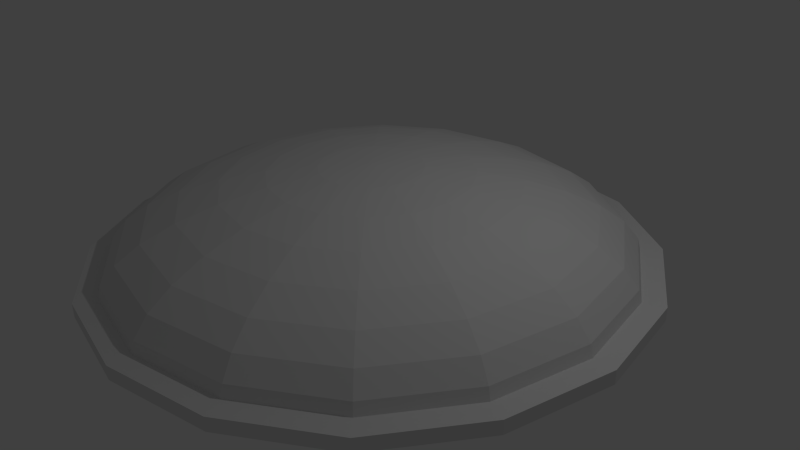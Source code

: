 # Source: jumper.blend  (saved by Blender 2.79.0; exported with 4.5.12 LTS)
import bpy
from mathutils import Matrix  # noqa: F401  (used for matrix-valued properties, if any)

bpy.ops.wm.read_factory_settings(use_empty=True)
scene = bpy.context.scene
scene.name = 'Scene'

# ---- collections
col_collection_1 = bpy.data.collections.new('Collection 1'); scene.collection.children.link(col_collection_1)

# ---- world
world_world = bpy.data.worlds.new('World'); scene.world = world_world
world_world.color = (0.05088, 0.05088, 0.05088)
world_world.use_sun_shadow = False
world_world.sun_shadow_jitter_overblur = 0.0
world_world.cycles.sampling_method = 'NONE'
world_world.cycles.sample_map_resolution = 256

# ---- cameras
cam_camera = bpy.data.cameras.new('Camera')
cam_camera.clip_end = 100.0
cam_camera.lens = 35.0
cam_camera.sensor_width = 32.0
cam_camera.sensor_height = 18.0
cam_camera.ortho_scale = 7.314
cam_camera.dof.focus_distance = 0.0
cam_camera.dof.aperture_fstop = 128.0

# ---- lights
light_lamp = bpy.data.lights.new('Lamp', 'POINT')
light_lamp.transmission_factor = 0.0
light_lamp.cutoff_distance = 30.0
light_lamp.energy = 100.0
light_lamp.shadow_buffer_clip_start = 1.001
light_lamp.shadow_soft_size = 0.1
light_lamp.shadow_maximum_resolution = 0.006
light_lamp.use_absolute_resolution = True
light_lamp.cycles.use_multiple_importance_sampling = False

# ---- meshes
me_cylinder = bpy.data.meshes.new('Cylinder')
me_cylinder.from_pydata([(0.0, 1.0, -1.0), (0.0, 1.0, 1.0), (0.3827, 0.9239, -1.0), (0.3827, 0.9239, 1.0), (0.7071, 0.7071, -1.0), (0.7071, 0.7071, 1.0), (0.9239, 0.3827, -1.0), (0.9239, 0.3827, 1.0), (1.0, -4.371e-08, -1.0), (1.0, -4.371e-08, 1.0), (0.9239, -0.3827, -1.0), (0.9239, -0.3827, 1.0), (0.7071, -0.7071, -1.0), (0.7071, -0.7071, 1.0), (0.3827, -0.9239, -1.0), (0.3827, -0.9239, 1.0), (1.51e-07, -1.0, -1.0), (1.51e-07, -1.0, 1.0), (-0.3827, -0.9239, -1.0), (-0.3827, -0.9239, 1.0), (-0.7071, -0.7071, -1.0), (-0.7071, -0.7071, 1.0), (-0.9239, -0.3827, -1.0), (-0.9239, -0.3827, 1.0), (-1.0, 1.192e-08, -1.0), (-1.0, 1.192e-08, 1.0), (-0.9239, 0.3827, -1.0), (-0.9239, 0.3827, 1.0), (-0.7071, 0.7071, -1.0), (-0.7071, 0.7071, 1.0), (-0.3827, 0.9239, -1.0), (-0.3827, 0.9239, 1.0)], [], [(0, 1, 3, 2), (2, 3, 5, 4), (4, 5, 7, 6), (6, 7, 9, 8), (8, 9, 11, 10), (10, 11, 13, 12), (12, 13, 15, 14), (14, 15, 17, 16), (16, 17, 19, 18), (18, 19, 21, 20), (20, 21, 23, 22), (22, 23, 25, 24), (24, 25, 27, 26), (26, 27, 29, 28), (3, 1, 31, 29, 27, 25, 23, 21, 19, 17, 15, 13, 11, 9, 7, 5), (30, 31, 1, 0), (28, 29, 31, 30), (0, 2, 4, 6, 8, 10, 12, 14, 16, 18, 20, 22, 24, 26, 28, 30)])
me_cylinder.use_remesh_preserve_volume = False
me_cylinder.use_remesh_preserve_attributes = False
me_cylinder.use_mirror_vertex_groups = False
me_cylinder.update()
me_sphere = bpy.data.meshes.new('Sphere')
me_sphere.from_pydata([(-0.918, 0.3803, -0.06436), (-0.9061, 0.3753, -0.1951), (-0.9808, 0.0, -0.1951), (-0.9937, 0.0, -0.06436), (-0.7026, 0.7026, -0.06436), (-0.6935, 0.6935, -0.1951), (-0.9239, 0.0, -0.3827), (-0.8536, 0.3536, -0.3827), (-0.9061, -0.3753, -0.1951), (-0.918, -0.3803, -0.06436), (-0.3803, 0.918, -0.06436), (-0.3753, 0.9061, -0.1951), (-0.6533, 0.6533, -0.3827), (-0.8315, 0.0, -0.5556), (-0.7682, 0.3182, -0.5556), (-0.8536, -0.3536, -0.3827), (-0.6935, -0.6935, -0.1951), (-0.7026, -0.7026, -0.06436), (4.224e-07, 0.9937, -0.06436), (3.824e-07, 0.9808, -0.1951), (-0.3536, 0.8536, -0.3827), (-0.5879, 0.5879, -0.5556), (-0.7071, 0.0, -0.7071), (-0.6533, 0.2706, -0.7071), (-0.7682, -0.3182, -0.5556), (-0.6533, -0.6533, -0.3827), (-0.3753, -0.9061, -0.1951), (-0.3803, -0.918, -0.06436), (0.3803, 0.918, -0.06436), (0.3753, 0.9061, -0.1951), (4.42e-07, 0.9239, -0.3827), (-0.3182, 0.7682, -0.5556), (-0.5, 0.5, -0.7071), (-0.5556, 0.0, -0.8315), (-0.5133, 0.2126, -0.8315), (-0.6533, -0.2706, -0.7071), (-0.5879, -0.5879, -0.5556), (-0.3536, -0.8536, -0.3827), (5.461e-08, -0.9808, -0.1951), (-2.528e-08, -0.9937, -0.06436), (0.7026, 0.7026, -0.06436), (0.6935, 0.6935, -0.1951), (0.3536, 0.8536, -0.3827), (4.122e-07, 0.8315, -0.5556), (-0.2706, 0.6533, -0.7071), (-0.3928, 0.3928, -0.8315), (-0.3827, 0.0, -0.9239), (-0.3536, 0.1464, -0.9239), (-0.5133, -0.2126, -0.8315), (-0.5, -0.5, -0.7071), (-0.3182, -0.7682, -0.5556), (-6.46e-08, -0.9239, -0.3827), (0.3753, -0.9061, -0.1951), (0.3803, -0.918, -0.06436), (0.918, 0.3803, -0.06436), (0.9061, 0.3753, -0.1951), (0.6533, 0.6533, -0.3827), (0.3182, 0.7682, -0.5556), (3.973e-07, 0.7071, -0.7071), (-0.2126, 0.5133, -0.8315), (-0.2706, 0.2706, -0.9239), (-0.1951, 0.0, -0.9808), (-0.1802, 0.07466, -0.9808), (-0.3536, -0.1464, -0.9239), (-0.3928, -0.3928, -0.8315), (-0.2706, -0.6533, -0.7071), (-9.441e-08, -0.8315, -0.5556), (0.3536, -0.8536, -0.3827), (0.6935, -0.6935, -0.1951), (0.7026, -0.7026, -0.06436), (0.9937, -2.034e-07, -0.06436), (0.9808, -1.435e-07, -0.1951), (0.8536, 0.3536, -0.3827), (0.5879, 0.5879, -0.5556), (0.2706, 0.6533, -0.7071), (3.824e-07, 0.5556, -0.8315), (-0.1464, 0.3536, -0.9239), (-0.1379, 0.1379, -0.9808), (3.258e-07, 0.0, -1.0), (-0.1802, -0.07466, -0.9808), (-0.2706, -0.2706, -0.9239), (-0.2126, -0.5133, -0.8315), (8.441e-08, -0.7071, -0.7071), (0.3182, -0.7682, -0.5556), (0.6533, -0.6533, -0.3827), (0.9061, -0.3753, -0.1951), (0.918, -0.3803, -0.06436), (0.9239, -2.627e-07, -0.3827), (0.7682, 0.3182, -0.5556), (0.5, 0.5, -0.7071), (0.2126, 0.5133, -0.8315), (3.973e-07, 0.3827, -0.9239), (-0.07466, 0.1802, -0.9808), (-0.1379, -0.1379, -0.9808), (-0.1464, -0.3536, -0.9239), (6.951e-08, -0.5556, -0.8315), (0.2706, -0.6533, -0.7071), (0.5879, -0.5879, -0.5556), (0.8536, -0.3536, -0.3827), (0.8315, -2.329e-07, -0.5556), (0.6533, 0.2706, -0.7071), (0.3928, 0.3928, -0.8315), (0.1464, 0.3536, -0.9239), (3.452e-07, 0.1951, -0.9808), (-0.07466, -0.1802, -0.9808), (9.931e-08, -0.3827, -0.9239), (0.2126, -0.5133, -0.8315), (0.5, -0.5, -0.7071), (0.7682, -0.3182, -0.5556), (0.7071, -8.392e-08, -0.7071), (0.5133, 0.2126, -0.8315), (0.2706, 0.2706, -0.9239), (0.07466, 0.1802, -0.9808), (2.632e-07, -0.1951, -0.9808), (0.1464, -0.3536, -0.9239), (0.3928, -0.3928, -0.8315), (0.6533, -0.2706, -0.7071), (0.5556, -1.584e-07, -0.8315), (0.3536, 0.1464, -0.9239), (0.138, 0.1379, -0.9808), (0.07466, -0.1802, -0.9808), (0.2706, -0.2706, -0.9239), (0.5133, -0.2126, -0.8315), (0.3827, -1.733e-07, -0.9239), (0.1802, 0.07466, -0.9808), (0.138, -0.1379, -0.9808), (0.3536, -0.1464, -0.9239), (0.1951, -5.412e-08, -0.9808), (0.1802, -0.07466, -0.9808)], [], [(0, 1, 2, 3), (4, 5, 1, 0), (6, 2, 1, 7), (3, 2, 8, 9), (10, 11, 5, 4), (7, 1, 5, 12), (13, 6, 7, 14), (15, 8, 2, 6), (9, 8, 16, 17), (18, 19, 11, 10), (12, 5, 11, 20), (14, 7, 12, 21), (22, 13, 14, 23), (24, 15, 6, 13), (25, 16, 8, 15), (17, 16, 26, 27), (28, 29, 19, 18), (20, 11, 19, 30), (21, 12, 20, 31), (23, 14, 21, 32), (33, 22, 23, 34), (35, 24, 13, 22), (36, 25, 15, 24), (37, 26, 16, 25), (27, 26, 38, 39), (40, 41, 29, 28), (30, 19, 29, 42), (31, 20, 30, 43), (32, 21, 31, 44), (34, 23, 32, 45), (46, 33, 34, 47), (48, 35, 22, 33), (49, 36, 24, 35), (50, 37, 25, 36), (51, 38, 26, 37), (39, 38, 52, 53), (54, 55, 41, 40), (42, 29, 41, 56), (43, 30, 42, 57), (44, 31, 43, 58), (45, 32, 44, 59), (47, 34, 45, 60), (61, 46, 47, 62), (63, 48, 33, 46), (64, 49, 35, 48), (65, 50, 36, 49), (66, 51, 37, 50), (67, 52, 38, 51), (53, 52, 68, 69), (70, 71, 55, 54), (56, 41, 55, 72), (57, 42, 56, 73), (58, 43, 57, 74), (59, 44, 58, 75), (60, 45, 59, 76), (62, 47, 60, 77), (78, 61, 62), (79, 63, 46, 61), (80, 64, 48, 63), (81, 65, 49, 64), (82, 66, 50, 65), (83, 67, 51, 66), (84, 68, 52, 67), (69, 68, 85, 86), (86, 85, 71, 70), (72, 55, 71, 87), (73, 56, 72, 88), (74, 57, 73, 89), (75, 58, 74, 90), (76, 59, 75, 91), (77, 60, 76, 92), (78, 62, 77), (78, 79, 61), (93, 80, 63, 79), (94, 81, 64, 80), (95, 82, 65, 81), (96, 83, 66, 82), (97, 84, 67, 83), (98, 85, 68, 84), (87, 71, 85, 98), (88, 72, 87, 99), (89, 73, 88, 100), (90, 74, 89, 101), (91, 75, 90, 102), (92, 76, 91, 103), (78, 77, 92), (78, 93, 79), (104, 94, 80, 93), (105, 95, 81, 94), (106, 96, 82, 95), (107, 97, 83, 96), (108, 98, 84, 97), (99, 87, 98, 108), (100, 88, 99, 109), (101, 89, 100, 110), (102, 90, 101, 111), (103, 91, 102, 112), (78, 92, 103), (78, 104, 93), (113, 105, 94, 104), (114, 106, 95, 105), (115, 107, 96, 106), (116, 108, 97, 107), (109, 99, 108, 116), (110, 100, 109, 117), (111, 101, 110, 118), (112, 102, 111, 119), (78, 103, 112), (78, 113, 104), (120, 114, 105, 113), (121, 115, 106, 114), (122, 116, 107, 115), (117, 109, 116, 122), (118, 110, 117, 123), (119, 111, 118, 124), (78, 112, 119), (78, 120, 113), (125, 121, 114, 120), (126, 122, 115, 121), (123, 117, 122, 126), (124, 118, 123, 127), (78, 119, 124), (78, 125, 120), (128, 126, 121, 125), (127, 123, 126, 128), (78, 124, 127), (78, 128, 125), (78, 127, 128), (27, 39, 53, 69, 86, 70, 54, 40, 28, 18, 10, 4, 0, 3, 9, 17)])
me_sphere.use_remesh_preserve_volume = False
me_sphere.use_remesh_preserve_attributes = False
me_sphere.use_mirror_vertex_groups = False
me_sphere.update()

# ---- objects
ob_cylinder = bpy.data.objects.new('Cylinder', me_cylinder)
ob_sphere = bpy.data.objects.new('Sphere', me_sphere)
ob_lamp = bpy.data.objects.new('Lamp', light_lamp)
ob_camera = bpy.data.objects.new('Camera', cam_camera)

# ---- transforms, parenting, visibility, modifiers, constraints
ob_cylinder.location = (0.0, 0.0, 0.0)
ob_cylinder.scale = (3.674, 3.674, 0.09049)
ob_cylinder.lineart.crease_threshold = 0.0
ob_sphere.location = (0.0, 0.0, 0.0)
ob_sphere.scale = (3.411, 3.411, -1.251)
ob_sphere.lineart.crease_threshold = 0.0
ob_lamp.location = (4.076, 1.005, 5.904)
ob_lamp.rotation_euler = (0.6503, 0.05522, 1.866)
ob_lamp.lock_rotations_4d = False
ob_lamp.empty_display_type = 'ARROWS'
ob_lamp.color = (0.0, 0.0, 0.0, 0.0)
ob_lamp.lineart.crease_threshold = 0.0
ob_camera.location = (7.481, -6.508, 5.344)
ob_camera.rotation_euler = (1.109, 0.01082, 0.8149)
ob_camera.lock_rotations_4d = False
ob_camera.empty_display_type = 'ARROWS'
ob_camera.color = (0.0, 0.0, 0.0, 0.0)
ob_camera.display_type = 'WIRE'
ob_camera.lineart.crease_threshold = 0.0

# ---- collection membership
col_collection_1.objects.link(ob_cylinder)
col_collection_1.objects.link(ob_sphere)
col_collection_1.objects.link(ob_lamp)
col_collection_1.objects.link(ob_camera)

# ---- scene / render settings (as saved in the file)
scene.camera = ob_camera
scene.frame_start = 1; scene.frame_end = 250; scene.frame_set(1)
scene.render.engine = 'BLENDER_EEVEE_NEXT'
scene.render.resolution_percentage = 50
scene.render.dither_intensity = 0.0
scene.cycles.use_denoising = False
scene.cycles.samples = 10
scene.cycles.sampling_pattern = 'TABULATED_SOBOL'
scene.cycles.light_sampling_threshold = 0.0
scene.cycles.use_adaptive_sampling = False
scene.cycles.use_light_tree = False
scene.cycles.blur_glossy = 0.0
scene.cycles.volume_bounces = 1
scene.cycles.pixel_filter_type = 'GAUSSIAN'
scene.cycles.sample_clamp_indirect = 0.0
scene.view_settings.view_transform = 'Standard'
bpy.context.view_layer.update()

